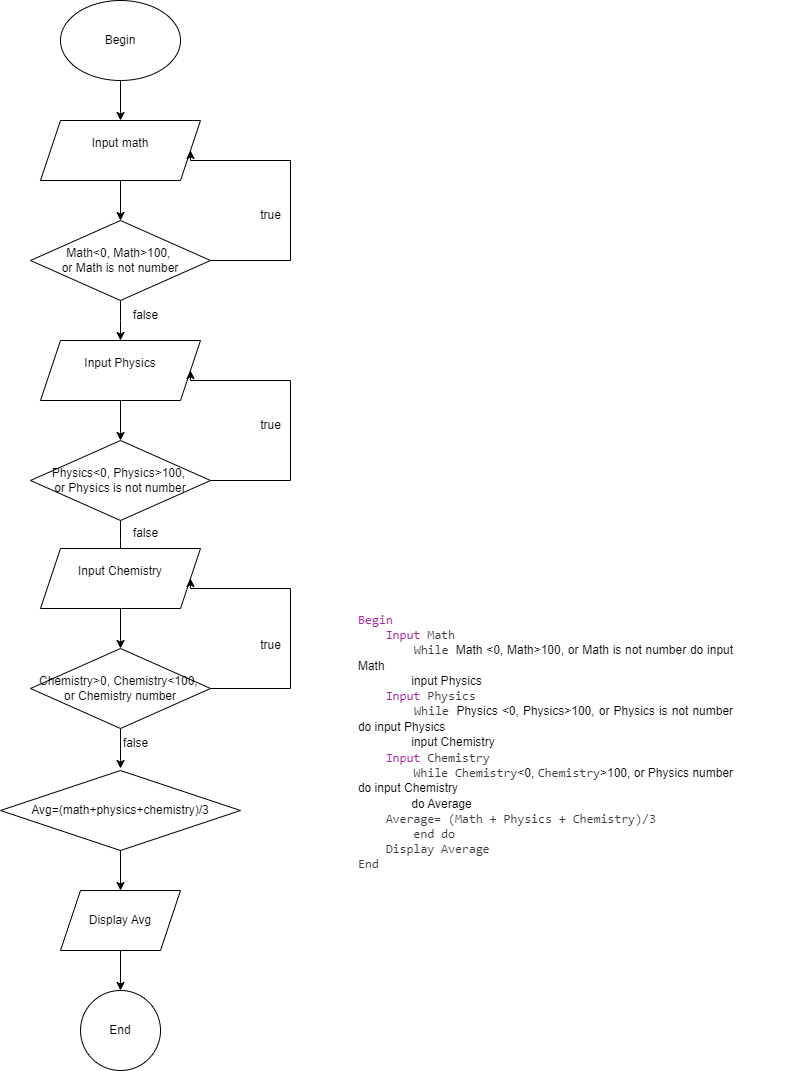

The diagram above was exported from draw.io. Its source (the exported page's mxGraphModel, read from the mxfile embedded in the PNG):
<mxGraphModel dx="1036" dy="702" grid="1" gridSize="10" guides="1" tooltips="1" connect="1" arrows="1" fold="1" page="1" pageScale="1" pageWidth="827" pageHeight="1169" math="0" shadow="0">
  <root>
    <mxCell id="WIyWlLk6GJQsqaUBKTNV-0" />
    <mxCell id="WIyWlLk6GJQsqaUBKTNV-1" parent="WIyWlLk6GJQsqaUBKTNV-0" />
    <mxCell id="Tz_Eqf7tBdtsE7vAoz49-9" value="" style="edgeStyle=orthogonalEdgeStyle;rounded=0;orthogonalLoop=1;jettySize=auto;html=1;" parent="WIyWlLk6GJQsqaUBKTNV-1" source="fnPDaeZS6_4L0z__nwQp-3" target="fnPDaeZS6_4L0z__nwQp-4" edge="1">
      <mxGeometry relative="1" as="geometry" />
    </mxCell>
    <mxCell id="fnPDaeZS6_4L0z__nwQp-3" value="Begin" style="ellipse;whiteSpace=wrap;html=1;" parent="WIyWlLk6GJQsqaUBKTNV-1" vertex="1">
      <mxGeometry x="150" width="120" height="80" as="geometry" />
    </mxCell>
    <mxCell id="Tz_Eqf7tBdtsE7vAoz49-1" value="" style="edgeStyle=orthogonalEdgeStyle;rounded=0;orthogonalLoop=1;jettySize=auto;html=1;" parent="WIyWlLk6GJQsqaUBKTNV-1" source="fnPDaeZS6_4L0z__nwQp-4" target="Tz_Eqf7tBdtsE7vAoz49-0" edge="1">
      <mxGeometry relative="1" as="geometry" />
    </mxCell>
    <mxCell id="fnPDaeZS6_4L0z__nwQp-4" value="Input math&lt;div&gt;&lt;br&gt;&lt;/div&gt;" style="shape=parallelogram;perimeter=parallelogramPerimeter;whiteSpace=wrap;html=1;fixedSize=1;" parent="WIyWlLk6GJQsqaUBKTNV-1" vertex="1">
      <mxGeometry x="130" y="120" width="160" height="60" as="geometry" />
    </mxCell>
    <mxCell id="fnPDaeZS6_4L0z__nwQp-11" value="&lt;div style=&quot;text-align: justify;&quot;&gt;&lt;span style=&quot;color: rgb(166, 38, 164); font-family: SFMono-Regular, Menlo, Monaco, Consolas, &amp;quot;Liberation Mono&amp;quot;, &amp;quot;Courier New&amp;quot;, monospace; font-size: 12.6px; text-align: left; white-space-collapse: preserve; background-color: initial;&quot;&gt;Begin&lt;/span&gt;&lt;/div&gt;&lt;span style=&quot;color: rgb(56, 58, 66); font-family: SFMono-Regular, Menlo, Monaco, Consolas, &amp;quot;Liberation Mono&amp;quot;, &amp;quot;Courier New&amp;quot;, monospace; font-size: 12.6px; text-align: left; white-space-collapse: preserve; background-color: rgb(250, 250, 250);&quot;&gt;&lt;div style=&quot;text-align: justify;&quot;&gt;&amp;nbsp;&amp;nbsp;&amp;nbsp; &lt;span style=&quot;background-color: initial; box-sizing: border-box; color: rgb(166, 38, 164);&quot; class=&quot;hljs-keyword&quot;&gt;Input&lt;/span&gt; Math&lt;/div&gt;&lt;div style=&quot;text-align: justify;&quot;&gt;&lt;span style=&quot;white-space: pre;&quot;&gt;&#09;&lt;/span&gt;While &lt;span style=&quot;white-space: normal; background-color: initial; color: rgb(0, 0, 0); font-family: Helvetica; font-size: 12px; text-align: center;&quot;&gt;Math &amp;lt;0, Math&amp;gt;100,&amp;nbsp;&lt;/span&gt;&lt;span style=&quot;white-space: normal; background-color: initial; color: rgb(0, 0, 0); font-family: Helvetica; font-size: 12px; text-align: center;&quot;&gt;or Math is not number do input Math&lt;/span&gt;&lt;/div&gt;&lt;div style=&quot;text-align: justify;&quot;&gt;&lt;span style=&quot;white-space: normal; background-color: initial; color: rgb(0, 0, 0); font-family: Helvetica; font-size: 12px; text-align: center;&quot;&gt;&lt;span style=&quot;white-space: pre;&quot;&gt;&#09;&lt;/span&gt;&lt;span style=&quot;white-space: pre;&quot;&gt;&#09;&lt;/span&gt;input Physics&lt;br&gt;&lt;/span&gt;&lt;/div&gt;&lt;/span&gt;&lt;span style=&quot;color: rgb(56, 58, 66); font-family: SFMono-Regular, Menlo, Monaco, Consolas, &amp;quot;Liberation Mono&amp;quot;, &amp;quot;Courier New&amp;quot;, monospace; font-size: 12.6px; text-align: left; white-space-collapse: preserve; background-color: rgb(250, 250, 250);&quot;&gt;&lt;div style=&quot;text-align: justify;&quot;&gt;&amp;nbsp;&amp;nbsp;&amp;nbsp; &lt;span style=&quot;background-color: initial; box-sizing: border-box; color: rgb(166, 38, 164);&quot; class=&quot;hljs-keyword&quot;&gt;Input&lt;/span&gt; Physics&lt;br&gt;&lt;/div&gt;&lt;div style=&quot;text-align: justify;&quot;&gt;&lt;span style=&quot;white-space: pre;&quot;&gt;&#09;&lt;/span&gt;While &lt;span style=&quot;background-color: initial; white-space: normal; color: rgb(0, 0, 0); font-family: Helvetica; font-size: 12px; text-align: center;&quot;&gt;Physics &amp;lt;0,&amp;nbsp;&lt;/span&gt;&lt;span style=&quot;color: rgb(0, 0, 0); font-family: Helvetica; font-size: 12px; text-align: center; white-space: normal;&quot;&gt;Physics&lt;/span&gt;&lt;span style=&quot;background-color: initial; white-space: normal; color: rgb(0, 0, 0); font-family: Helvetica; font-size: 12px; text-align: center;&quot;&gt;&amp;gt;100,&amp;nbsp;&lt;/span&gt;&lt;span style=&quot;background-color: initial; white-space: normal; color: rgb(0, 0, 0); font-family: Helvetica; font-size: 12px; text-align: center;&quot;&gt;or&amp;nbsp;&lt;/span&gt;&lt;span style=&quot;color: rgb(0, 0, 0); font-family: Helvetica; font-size: 12px; text-align: center; white-space: normal;&quot;&gt;Physics is not&lt;/span&gt;&lt;span style=&quot;background-color: initial; white-space: normal; color: rgb(0, 0, 0); font-family: Helvetica; font-size: 12px; text-align: center;&quot;&gt;&amp;nbsp;number do input Physics&lt;/span&gt;&lt;br&gt;&lt;/div&gt;&lt;/span&gt;&lt;div style=&quot;color: rgb(56, 58, 66); font-family: SFMono-Regular, Menlo, Monaco, Consolas, &amp;quot;Liberation Mono&amp;quot;, &amp;quot;Courier New&amp;quot;, monospace; font-size: 12.6px; white-space-collapse: preserve; text-align: justify;&quot;&gt;&lt;span style=&quot;white-space: normal; background-color: initial; color: rgb(0, 0, 0); font-family: Helvetica; font-size: 12px; text-align: center;&quot;&gt;&lt;span style=&quot;white-space: pre;&quot;&gt;&#09;&lt;/span&gt;&lt;span style=&quot;white-space: pre;&quot;&gt;&#09;&lt;/span&gt;input Chemistry&lt;/span&gt;&lt;/div&gt;&lt;span style=&quot;color: rgb(56, 58, 66); font-family: SFMono-Regular, Menlo, Monaco, Consolas, &amp;quot;Liberation Mono&amp;quot;, &amp;quot;Courier New&amp;quot;, monospace; font-size: 12.6px; text-align: left; white-space-collapse: preserve; background-color: rgb(250, 250, 250);&quot;&gt;&lt;div style=&quot;text-align: justify;&quot;&gt;&amp;nbsp;&amp;nbsp;&amp;nbsp; &lt;span style=&quot;background-color: initial; box-sizing: border-box; color: rgb(166, 38, 164);&quot; class=&quot;hljs-keyword&quot;&gt;Input&lt;/span&gt; Chemistry&lt;br&gt;&lt;/div&gt;&lt;div style=&quot;text-align: justify;&quot;&gt;&lt;span style=&quot;white-space: pre;&quot;&gt;&#09;&lt;/span&gt;While&lt;span style=&quot;background-color: initial;&quot;&gt; &lt;/span&gt;Chemistry&lt;span style=&quot;background-color: initial; white-space: normal; color: rgb(0, 0, 0); font-family: Helvetica; font-size: 12px; text-align: center;&quot;&gt;&amp;lt;0,&amp;nbsp;&lt;/span&gt;Chemistry&lt;span style=&quot;background-color: initial; white-space: normal; color: rgb(0, 0, 0); font-family: Helvetica; font-size: 12px; text-align: center;&quot;&gt;&amp;gt;100,&amp;nbsp;&lt;/span&gt;&lt;span style=&quot;background-color: initial; white-space: normal; color: rgb(0, 0, 0); font-family: Helvetica; font-size: 12px; text-align: center;&quot;&gt;or&amp;nbsp;&lt;/span&gt;&lt;span style=&quot;color: rgb(0, 0, 0); font-family: Helvetica; font-size: 12px; text-align: center; white-space: normal;&quot;&gt;Physics&lt;/span&gt;&lt;span style=&quot;background-color: initial; white-space: normal; color: rgb(0, 0, 0); font-family: Helvetica; font-size: 12px; text-align: center;&quot;&gt;&amp;nbsp;number do input Chemistry&lt;/span&gt;&lt;br&gt;&lt;/div&gt;&lt;/span&gt;&lt;div style=&quot;white-space-collapse: preserve; color: rgb(56, 58, 66); font-family: SFMono-Regular, Menlo, Monaco, Consolas, &amp;quot;Liberation Mono&amp;quot;, &amp;quot;Courier New&amp;quot;, monospace; font-size: 12.6px; text-align: justify;&quot;&gt;&lt;span style=&quot;white-space: normal; background-color: initial; color: rgb(0, 0, 0); font-family: Helvetica; font-size: 12px; text-align: center;&quot;&gt;&lt;span style=&quot;white-space: pre;&quot;&gt;&#09;&lt;/span&gt;&lt;span style=&quot;white-space: pre;&quot;&gt;&#09;&lt;/span&gt;do Average&lt;/span&gt;&lt;/div&gt;&lt;span style=&quot;color: rgb(56, 58, 66); font-family: SFMono-Regular, Menlo, Monaco, Consolas, &amp;quot;Liberation Mono&amp;quot;, &amp;quot;Courier New&amp;quot;, monospace; font-size: 12.6px; text-align: left; white-space-collapse: preserve; background-color: rgb(250, 250, 250);&quot;&gt;&lt;div style=&quot;text-align: justify;&quot;&gt;&amp;nbsp;&amp;nbsp;&amp;nbsp; Average= (Math + Physics + Chemistry)/3&lt;/div&gt;&lt;div style=&quot;text-align: justify;&quot;&gt;&lt;span style=&quot;white-space: pre;&quot;&gt;&#09;&lt;/span&gt;end do&lt;br&gt;&lt;/div&gt;&lt;/span&gt;&lt;span style=&quot;color: rgb(56, 58, 66); font-family: SFMono-Regular, Menlo, Monaco, Consolas, &amp;quot;Liberation Mono&amp;quot;, &amp;quot;Courier New&amp;quot;, monospace; font-size: 12.6px; text-align: left; white-space-collapse: preserve; background-color: rgb(250, 250, 250);&quot;&gt;&lt;div style=&quot;text-align: justify;&quot;&gt;&amp;nbsp;&amp;nbsp;&amp;nbsp; Display Average&lt;/div&gt;&lt;/span&gt;&lt;span style=&quot;color: rgb(56, 58, 66); font-family: SFMono-Regular, Menlo, Monaco, Consolas, &amp;quot;Liberation Mono&amp;quot;, &amp;quot;Courier New&amp;quot;, monospace; font-size: 12.6px; text-align: left; white-space-collapse: preserve; background-color: rgb(250, 250, 250);&quot;&gt;&lt;div style=&quot;text-align: justify;&quot;&gt;End&lt;/div&gt;&lt;/span&gt;" style="text;html=1;align=center;verticalAlign=middle;resizable=0;points=[];autosize=1;strokeColor=none;fillColor=none;" parent="WIyWlLk6GJQsqaUBKTNV-1" vertex="1">
      <mxGeometry x="385" y="626" width="500" height="230" as="geometry" />
    </mxCell>
    <mxCell id="Tz_Eqf7tBdtsE7vAoz49-2" style="edgeStyle=orthogonalEdgeStyle;rounded=0;orthogonalLoop=1;jettySize=auto;html=1;entryX=1;entryY=0.5;entryDx=0;entryDy=0;" parent="WIyWlLk6GJQsqaUBKTNV-1" source="Tz_Eqf7tBdtsE7vAoz49-0" target="fnPDaeZS6_4L0z__nwQp-4" edge="1">
      <mxGeometry relative="1" as="geometry">
        <Array as="points">
          <mxPoint x="380" y="260" />
          <mxPoint x="380" y="160" />
        </Array>
      </mxGeometry>
    </mxCell>
    <mxCell id="Tz_Eqf7tBdtsE7vAoz49-5" value="" style="edgeStyle=orthogonalEdgeStyle;rounded=0;orthogonalLoop=1;jettySize=auto;html=1;" parent="WIyWlLk6GJQsqaUBKTNV-1" source="Tz_Eqf7tBdtsE7vAoz49-0" edge="1">
      <mxGeometry relative="1" as="geometry">
        <mxPoint x="210" y="340" as="targetPoint" />
      </mxGeometry>
    </mxCell>
    <mxCell id="Tz_Eqf7tBdtsE7vAoz49-0" value="Math&amp;lt;0, Math&amp;gt;100,&amp;nbsp;&lt;div&gt;or Math is not number&lt;/div&gt;" style="rhombus;whiteSpace=wrap;html=1;" parent="WIyWlLk6GJQsqaUBKTNV-1" vertex="1">
      <mxGeometry x="120" y="220" width="180" height="80" as="geometry" />
    </mxCell>
    <mxCell id="Tz_Eqf7tBdtsE7vAoz49-3" value="false" style="text;html=1;align=center;verticalAlign=middle;resizable=0;points=[];autosize=1;strokeColor=none;fillColor=none;" parent="WIyWlLk6GJQsqaUBKTNV-1" vertex="1">
      <mxGeometry x="210" y="300" width="50" height="30" as="geometry" />
    </mxCell>
    <mxCell id="Tz_Eqf7tBdtsE7vAoz49-8" value="true" style="text;html=1;align=center;verticalAlign=middle;resizable=0;points=[];autosize=1;strokeColor=none;fillColor=none;" parent="WIyWlLk6GJQsqaUBKTNV-1" vertex="1">
      <mxGeometry x="340" y="200" width="40" height="30" as="geometry" />
    </mxCell>
    <mxCell id="Tz_Eqf7tBdtsE7vAoz49-10" value="" style="edgeStyle=orthogonalEdgeStyle;rounded=0;orthogonalLoop=1;jettySize=auto;html=1;" parent="WIyWlLk6GJQsqaUBKTNV-1" source="Tz_Eqf7tBdtsE7vAoz49-11" target="Tz_Eqf7tBdtsE7vAoz49-14" edge="1">
      <mxGeometry relative="1" as="geometry" />
    </mxCell>
    <mxCell id="Tz_Eqf7tBdtsE7vAoz49-11" value="Input Physics&lt;div&gt;&lt;br&gt;&lt;/div&gt;" style="shape=parallelogram;perimeter=parallelogramPerimeter;whiteSpace=wrap;html=1;fixedSize=1;" parent="WIyWlLk6GJQsqaUBKTNV-1" vertex="1">
      <mxGeometry x="130" y="340" width="160" height="60" as="geometry" />
    </mxCell>
    <mxCell id="Tz_Eqf7tBdtsE7vAoz49-12" style="edgeStyle=orthogonalEdgeStyle;rounded=0;orthogonalLoop=1;jettySize=auto;html=1;entryX=1;entryY=0.5;entryDx=0;entryDy=0;" parent="WIyWlLk6GJQsqaUBKTNV-1" source="Tz_Eqf7tBdtsE7vAoz49-14" target="Tz_Eqf7tBdtsE7vAoz49-11" edge="1">
      <mxGeometry relative="1" as="geometry">
        <Array as="points">
          <mxPoint x="380" y="480" />
          <mxPoint x="380" y="380" />
        </Array>
      </mxGeometry>
    </mxCell>
    <mxCell id="Tz_Eqf7tBdtsE7vAoz49-13" value="" style="edgeStyle=orthogonalEdgeStyle;rounded=0;orthogonalLoop=1;jettySize=auto;html=1;" parent="WIyWlLk6GJQsqaUBKTNV-1" source="Tz_Eqf7tBdtsE7vAoz49-14" edge="1">
      <mxGeometry relative="1" as="geometry">
        <mxPoint x="210" y="560" as="targetPoint" />
      </mxGeometry>
    </mxCell>
    <mxCell id="Tz_Eqf7tBdtsE7vAoz49-14" value="Physics&amp;lt;0, Physics&amp;gt;100,&amp;nbsp;&lt;div&gt;or Physics is not number&lt;/div&gt;" style="rhombus;whiteSpace=wrap;html=1;" parent="WIyWlLk6GJQsqaUBKTNV-1" vertex="1">
      <mxGeometry x="120" y="440" width="180" height="80" as="geometry" />
    </mxCell>
    <mxCell id="Tz_Eqf7tBdtsE7vAoz49-15" value="false" style="text;html=1;align=center;verticalAlign=middle;resizable=0;points=[];autosize=1;strokeColor=none;fillColor=none;" parent="WIyWlLk6GJQsqaUBKTNV-1" vertex="1">
      <mxGeometry x="210" y="518" width="50" height="30" as="geometry" />
    </mxCell>
    <mxCell id="Tz_Eqf7tBdtsE7vAoz49-16" value="true" style="text;html=1;align=center;verticalAlign=middle;resizable=0;points=[];autosize=1;strokeColor=none;fillColor=none;" parent="WIyWlLk6GJQsqaUBKTNV-1" vertex="1">
      <mxGeometry x="340" y="410" width="40" height="30" as="geometry" />
    </mxCell>
    <mxCell id="Tz_Eqf7tBdtsE7vAoz49-17" value="" style="edgeStyle=orthogonalEdgeStyle;rounded=0;orthogonalLoop=1;jettySize=auto;html=1;" parent="WIyWlLk6GJQsqaUBKTNV-1" source="Tz_Eqf7tBdtsE7vAoz49-18" target="Tz_Eqf7tBdtsE7vAoz49-21" edge="1">
      <mxGeometry relative="1" as="geometry" />
    </mxCell>
    <mxCell id="Tz_Eqf7tBdtsE7vAoz49-18" value="Input Chemistry&lt;div&gt;&lt;br&gt;&lt;/div&gt;" style="shape=parallelogram;perimeter=parallelogramPerimeter;whiteSpace=wrap;html=1;fixedSize=1;" parent="WIyWlLk6GJQsqaUBKTNV-1" vertex="1">
      <mxGeometry x="130" y="548" width="160" height="60" as="geometry" />
    </mxCell>
    <mxCell id="Tz_Eqf7tBdtsE7vAoz49-19" style="edgeStyle=orthogonalEdgeStyle;rounded=0;orthogonalLoop=1;jettySize=auto;html=1;entryX=1;entryY=0.5;entryDx=0;entryDy=0;" parent="WIyWlLk6GJQsqaUBKTNV-1" source="Tz_Eqf7tBdtsE7vAoz49-21" target="Tz_Eqf7tBdtsE7vAoz49-18" edge="1">
      <mxGeometry relative="1" as="geometry">
        <Array as="points">
          <mxPoint x="380" y="688" />
          <mxPoint x="380" y="588" />
        </Array>
      </mxGeometry>
    </mxCell>
    <mxCell id="Tz_Eqf7tBdtsE7vAoz49-20" value="" style="edgeStyle=orthogonalEdgeStyle;rounded=0;orthogonalLoop=1;jettySize=auto;html=1;" parent="WIyWlLk6GJQsqaUBKTNV-1" source="Tz_Eqf7tBdtsE7vAoz49-21" edge="1">
      <mxGeometry relative="1" as="geometry">
        <mxPoint x="210" y="768" as="targetPoint" />
      </mxGeometry>
    </mxCell>
    <mxCell id="Tz_Eqf7tBdtsE7vAoz49-21" value="Chemistry&amp;gt;0, Chemistry&amp;lt;100,&amp;nbsp;&lt;div&gt;or Chemistry number&lt;/div&gt;" style="rhombus;whiteSpace=wrap;html=1;" parent="WIyWlLk6GJQsqaUBKTNV-1" vertex="1">
      <mxGeometry x="120" y="648" width="180" height="80" as="geometry" />
    </mxCell>
    <mxCell id="Tz_Eqf7tBdtsE7vAoz49-22" value="false" style="text;html=1;align=center;verticalAlign=middle;resizable=0;points=[];autosize=1;strokeColor=none;fillColor=none;" parent="WIyWlLk6GJQsqaUBKTNV-1" vertex="1">
      <mxGeometry x="200" y="728" width="50" height="30" as="geometry" />
    </mxCell>
    <mxCell id="Tz_Eqf7tBdtsE7vAoz49-23" value="true" style="text;html=1;align=center;verticalAlign=middle;resizable=0;points=[];autosize=1;strokeColor=none;fillColor=none;" parent="WIyWlLk6GJQsqaUBKTNV-1" vertex="1">
      <mxGeometry x="340" y="630" width="40" height="30" as="geometry" />
    </mxCell>
    <mxCell id="Tz_Eqf7tBdtsE7vAoz49-27" value="" style="edgeStyle=orthogonalEdgeStyle;rounded=0;orthogonalLoop=1;jettySize=auto;html=1;" parent="WIyWlLk6GJQsqaUBKTNV-1" source="Tz_Eqf7tBdtsE7vAoz49-24" target="Tz_Eqf7tBdtsE7vAoz49-26" edge="1">
      <mxGeometry relative="1" as="geometry" />
    </mxCell>
    <mxCell id="Tz_Eqf7tBdtsE7vAoz49-24" value="Avg=(math+physics+chemistry)/3" style="rhombus;whiteSpace=wrap;html=1;" parent="WIyWlLk6GJQsqaUBKTNV-1" vertex="1">
      <mxGeometry x="90" y="770" width="240" height="80" as="geometry" />
    </mxCell>
    <mxCell id="Tz_Eqf7tBdtsE7vAoz49-29" value="" style="edgeStyle=orthogonalEdgeStyle;rounded=0;orthogonalLoop=1;jettySize=auto;html=1;" parent="WIyWlLk6GJQsqaUBKTNV-1" source="Tz_Eqf7tBdtsE7vAoz49-26" target="Tz_Eqf7tBdtsE7vAoz49-28" edge="1">
      <mxGeometry relative="1" as="geometry" />
    </mxCell>
    <mxCell id="Tz_Eqf7tBdtsE7vAoz49-26" value="Display Avg" style="shape=parallelogram;perimeter=parallelogramPerimeter;whiteSpace=wrap;html=1;fixedSize=1;" parent="WIyWlLk6GJQsqaUBKTNV-1" vertex="1">
      <mxGeometry x="150" y="890" width="120" height="60" as="geometry" />
    </mxCell>
    <mxCell id="Tz_Eqf7tBdtsE7vAoz49-28" value="End" style="ellipse;whiteSpace=wrap;html=1;" parent="WIyWlLk6GJQsqaUBKTNV-1" vertex="1">
      <mxGeometry x="170" y="990" width="80" height="80" as="geometry" />
    </mxCell>
  </root>
</mxGraphModel>